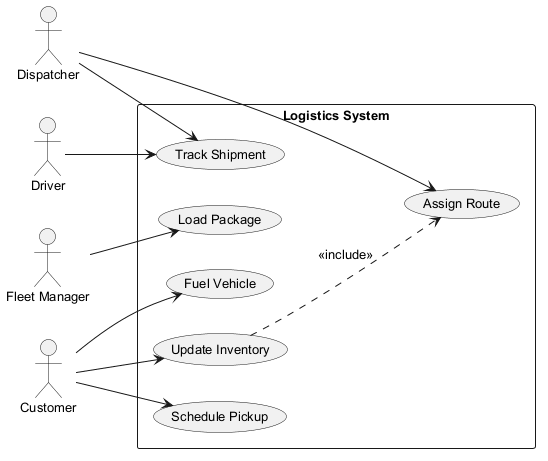

The diagram above was rendered by PlantUML. Its source (embedded in the PNG):
@startuml
skinparam monochrome true
skinparam defaultFontSize 13
left to right direction
actor "Fleet Manager" as FM
actor "Dispatcher" as D
actor "Driver" as D1
actor "Customer" as C
rectangle "Logistics System" {
  usecase "Assign Route" as UC_AssignRoute
  usecase "Fuel Vehicle" as UC_FuelVehicle
  usecase "Update Inventory" as UC_UpdateInventory
  usecase "Load Package" as UC_LoadPackage
  usecase "Track Shipment" as UC_TrackShipment
  usecase "Schedule Pickup" as UC_SchedulePickup
}
FM --> UC_LoadPackage
D --> UC_TrackShipment
D --> UC_AssignRoute
D1 --> UC_TrackShipment
C --> UC_SchedulePickup
C --> UC_FuelVehicle
C --> UC_UpdateInventory
UC_UpdateInventory ..> UC_AssignRoute : <<include>>
@enduml